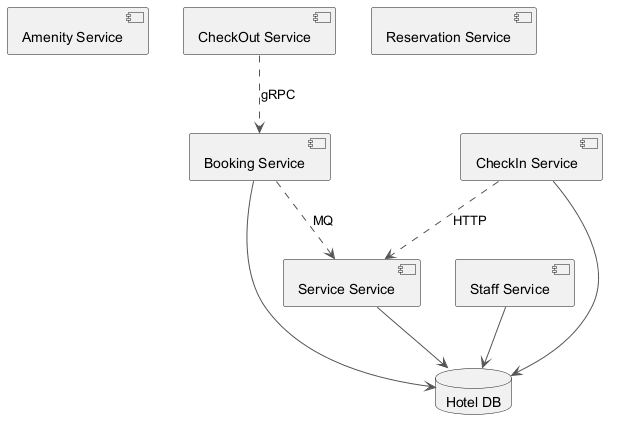

The diagram above was rendered by PlantUML. Its source (embedded in the PNG):
@startuml
skinparam backgroundColor #FFFFFF
skinparam classBackgroundColor #E8F4FA
skinparam classBorderColor #2C7DA0
skinparam ArrowColor #555555
component "Amenity Service" as C_AmenityService
component "CheckOut Service" as C_CheckOutService
component "Service Service" as C_ServiceService
component "Reservation Service" as C_ReservationService
component "Booking Service" as C_BookingService
component "Staff Service" as C_StaffService
component "CheckIn Service" as C_CheckInService
database "Hotel DB" as DB_hotel
C_ServiceService --> DB_hotel
C_BookingService --> DB_hotel
C_StaffService --> DB_hotel
C_CheckInService --> DB_hotel
C_BookingService ..> C_ServiceService : MQ
C_CheckOutService ..> C_BookingService : gRPC
C_CheckInService ..> C_ServiceService : HTTP
@enduml